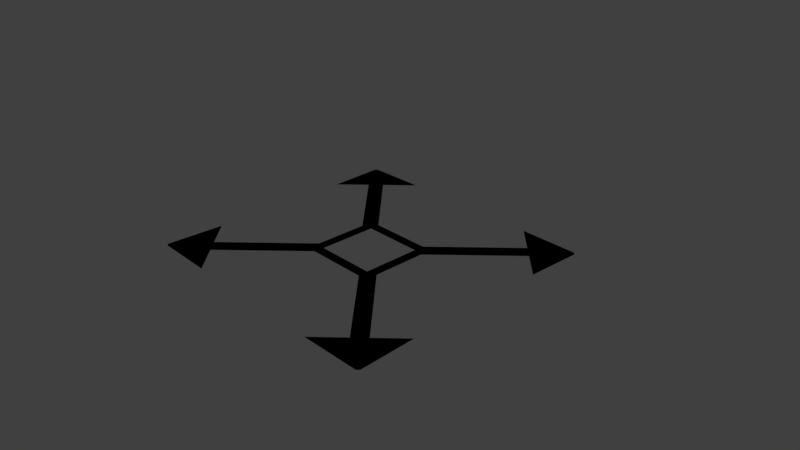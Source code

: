 # Source: scale_symbol.blend  (saved by Blender 2.79.0; exported with 4.5.12 LTS)
import bpy
from mathutils import Matrix  # noqa: F401  (used for matrix-valued properties, if any)

bpy.ops.wm.read_factory_settings(use_empty=True)
scene = bpy.context.scene
scene.name = 'Scene'

# ---- collections
col_collection_1 = bpy.data.collections.new('Collection 1'); scene.collection.children.link(col_collection_1)

# ---- materials (node trees are filled in below, after node groups)
mat_scaler = bpy.data.materials.new('scaler')
mat_scaler.alpha_threshold = 0.0
mat_scaler.use_transparent_shadow = False
mat_scaler.diffuse_color = (0.0, 0.0, 0.0, 1.0)
mat_scaler.roughness = 0.5
mat_scaler.line_color = (0.0, 0.0, 0.0, 1.0)

# ---- material node trees

# ---- world
world_world = bpy.data.worlds.new('World'); scene.world = world_world
world_world.color = (0.05088, 0.05088, 0.05088)
world_world.use_sun_shadow = False
world_world.sun_shadow_jitter_overblur = 0.0
world_world.cycles.sampling_method = 'MANUAL'

# ---- cameras
cam_camera = bpy.data.cameras.new('Camera')
cam_camera.clip_end = 100.0
cam_camera.lens = 35.0
cam_camera.sensor_width = 32.0
cam_camera.sensor_height = 18.0
cam_camera.ortho_scale = 7.314
cam_camera.dof.focus_distance = 0.0
cam_camera.dof.aperture_fstop = 128.0

# ---- lights
light_lamp = bpy.data.lights.new('Lamp', 'POINT')
light_lamp.transmission_factor = 0.0
light_lamp.cutoff_distance = 30.0
light_lamp.energy = 100.0
light_lamp.shadow_buffer_clip_start = 1.001
light_lamp.shadow_soft_size = 0.1
light_lamp.shadow_maximum_resolution = 0.006
light_lamp.use_absolute_resolution = True

# ---- meshes
me_cube = bpy.data.meshes.new('Cube')
me_cube.from_pydata([(0.5626, 0.5476, 0.06902), (1.631, 1.445, 0.07049), (0.4212, 0.4061, 0.06902), (1.478, 1.598, 0.07049), (0.5331, 0.3454, 0.07049), (0.3685, 0.4873, 0.07049), (0.0, 0.5476, 0.06902), (0.0, 0.4061, 0.06902), (0.5626, -0.4524, 0.06902), (0.4212, -0.4524, 0.06902), (1.865, 1.005, 0.07049), (1.028, 1.842, 0.07049), (1.896, 1.798, 0.07049), (1.863, 1.831, 0.07049)], [], [(8, 0, 2, 9), (0, 6, 7, 2), (5, 4, 1, 3), (11, 10, 12, 13)])
me_cube.materials.append(mat_scaler)
me_cube.use_remesh_preserve_volume = False
me_cube.use_remesh_preserve_attributes = False
me_cube.use_mirror_vertex_groups = False
me_cube.update()

# ---- objects
ob_scale_button = bpy.data.objects.new('scale_button', me_cube)
ob_lamp = bpy.data.objects.new('Lamp', light_lamp)
ob_camera = bpy.data.objects.new('Camera', cam_camera)

# ---- transforms, parenting, visibility, modifiers, constraints
ob_scale_button.location = (0.0, 0.0, 0.0)
ob_scale_button.lock_rotations_4d = False
ob_scale_button.empty_display_type = 'ARROWS'
ob_scale_button.lineart.crease_threshold = 0.0
_m = ob_scale_button.modifiers.new('Mirror', 'MIRROR')
_m.use_axis = (True, True, False)
_m.use_clip = True
ob_lamp.location = (4.076, 1.005, 5.904)
ob_lamp.rotation_euler = (0.6503, 0.05522, 1.866)
ob_lamp.lock_rotations_4d = False
ob_lamp.empty_display_type = 'ARROWS'
ob_lamp.color = (0.0, 0.0, 0.0, 0.0)
ob_lamp.lineart.crease_threshold = 0.0
ob_camera.location = (7.481, -6.508, 5.344)
ob_camera.rotation_euler = (1.109, 0.0, 0.8149)
ob_camera.lock_rotations_4d = False
ob_camera.empty_display_type = 'ARROWS'
ob_camera.color = (0.0, 0.0, 0.0, 0.0)
ob_camera.display_type = 'WIRE'
ob_camera.lineart.crease_threshold = 0.0

# ---- collection membership
col_collection_1.objects.link(ob_scale_button)
col_collection_1.objects.link(ob_lamp)
col_collection_1.objects.link(ob_camera)

# ---- scene / render settings (as saved in the file)
scene.camera = ob_camera
scene.frame_start = 1; scene.frame_end = 250; scene.frame_set(1)
scene.render.engine = 'BLENDER_EEVEE_NEXT'
scene.render.resolution_percentage = 50
scene.render.dither_intensity = 0.0
scene.cycles.use_denoising = False
scene.cycles.samples = 128
scene.cycles.sampling_pattern = 'TABULATED_SOBOL'
scene.cycles.use_adaptive_sampling = False
scene.cycles.use_light_tree = False
scene.cycles.blur_glossy = 0.0
scene.cycles.sample_clamp_indirect = 0.0
scene.view_settings.view_transform = 'Standard'
bpy.context.view_layer.update()
